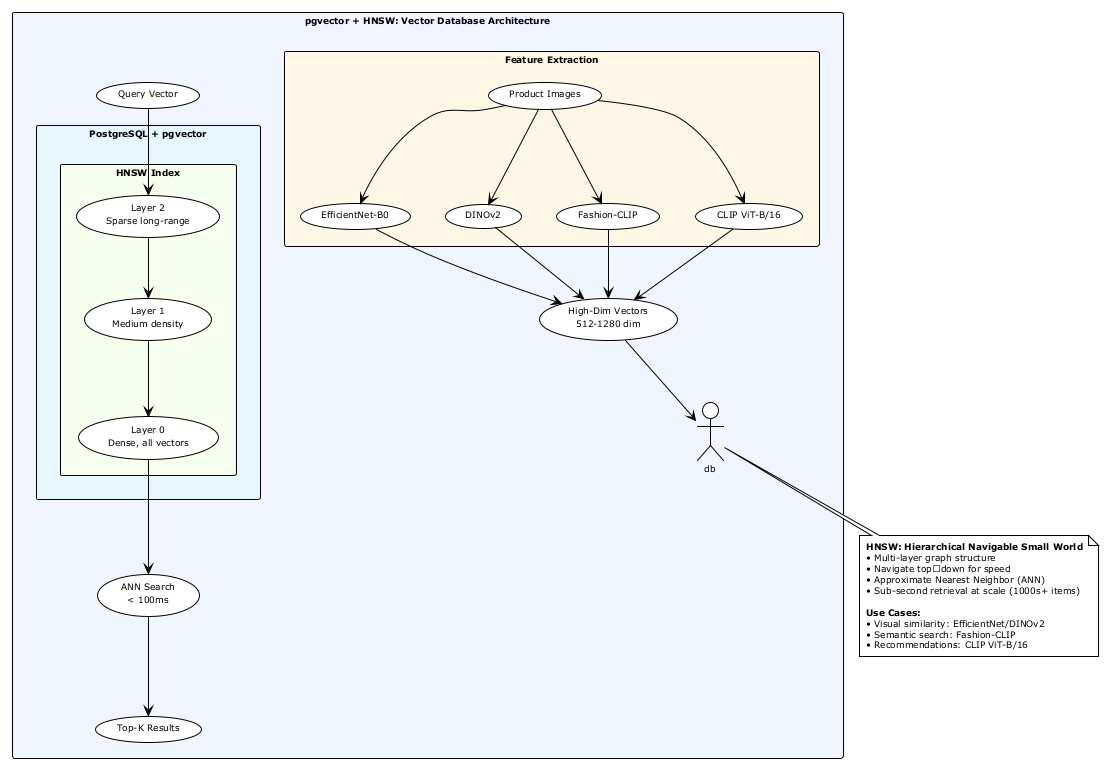

The diagram above was rendered by PlantUML. Its source (embedded in the PNG):
@startuml
!theme plain
skinparam backgroundColor white
skinparam defaultFontSize 9
skinparam padding 1
skinparam ArrowThickness 1

rectangle "**pgvector + HNSW: Vector Database Architecture**" #f0f5ff {
  
  rectangle "Feature Extraction" #fff7e6 {
    (Product Images) as images
    (EfficientNet-B0) as eff
    (DINOv2) as dino
    (Fashion-CLIP) as fclip
    (CLIP ViT-B/16) as clip
  }
  
  (High-Dim Vectors\n512-1280 dim) as vectors
  
  rectangle "PostgreSQL + pgvector" #e6f7ff {
    rectangle "HNSW Index" #f6ffed {
      (Layer 2\nSparse long-range) as l2
      (Layer 1\nMedium density) as l1
      (Layer 0\nDense, all vectors) as l0
    }
  }
  
  (Query Vector) as query
  (ANN Search\n< 100ms) as ann
  (Top-K Results) as results
  
  images -down-> eff
  images -down-> dino
  images -down-> fclip
  images -down-> clip
  
  eff -down-> vectors
  dino -down-> vectors
  fclip -down-> vectors
  clip -down-> vectors
  
  vectors -down-> db
  
  query -down-> l2
  l2 -down-> l1
  l1 -down-> l0
  l0 -down-> ann
  ann -down-> results
}

note bottom
  **HNSW: Hierarchical Navigable Small World**
  • Multi-layer graph structure
  • Navigate top→down for speed
  • Approximate Nearest Neighbor (ANN)
  • Sub-second retrieval at scale (1000s+ items)
  
  **Use Cases:**
  • Visual similarity: EfficientNet/DINOv2
  • Semantic search: Fashion-CLIP
  • Recommendations: CLIP ViT-B/16
end note

@enduml